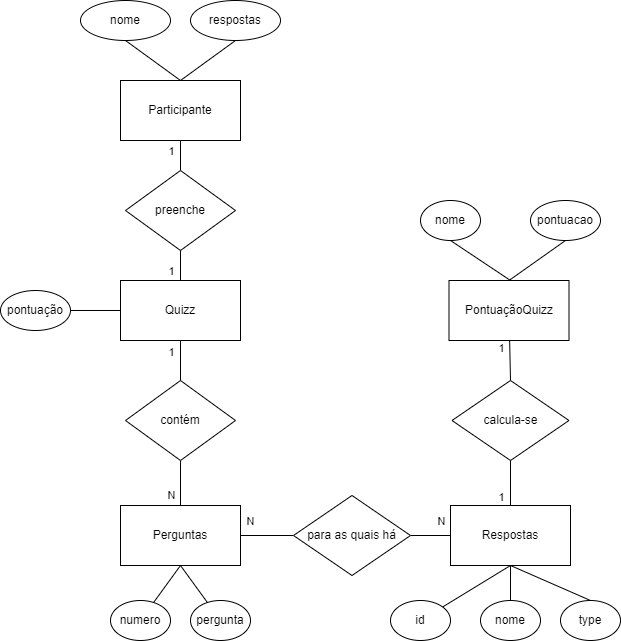

The diagram above was exported from draw.io. Its source (the exported page's mxGraphModel, read from the mxfile embedded in the PNG):
<mxGraphModel dx="1173" dy="673" grid="1" gridSize="10" guides="1" tooltips="1" connect="1" arrows="1" fold="1" page="1" pageScale="1" pageWidth="827" pageHeight="1169" math="0" shadow="0">
  <root>
    <mxCell id="0" />
    <mxCell id="1" parent="0" />
    <mxCell id="MLG9fkiGfMFQNBC-zZT3-18" style="edgeStyle=none;rounded=0;orthogonalLoop=1;jettySize=auto;html=1;entryX=0.5;entryY=0;entryDx=0;entryDy=0;endArrow=none;endFill=0;strokeColor=default;exitX=0.5;exitY=0;exitDx=0;exitDy=0;" edge="1" parent="1" source="MLG9fkiGfMFQNBC-zZT3-15" target="MLG9fkiGfMFQNBC-zZT3-17">
      <mxGeometry relative="1" as="geometry" />
    </mxCell>
    <mxCell id="MLG9fkiGfMFQNBC-zZT3-19" style="edgeStyle=none;rounded=0;orthogonalLoop=1;jettySize=auto;html=1;exitX=0.5;exitY=0;exitDx=0;exitDy=0;entryX=0.5;entryY=0;entryDx=0;entryDy=0;endArrow=none;endFill=0;strokeColor=default;" edge="1" parent="1" source="MLG9fkiGfMFQNBC-zZT3-15" target="MLG9fkiGfMFQNBC-zZT3-16">
      <mxGeometry relative="1" as="geometry" />
    </mxCell>
    <mxCell id="MLG9fkiGfMFQNBC-zZT3-15" value="Participante" style="rounded=0;whiteSpace=wrap;html=1;" vertex="1" parent="1">
      <mxGeometry x="160" y="90" width="120" height="60" as="geometry" />
    </mxCell>
    <mxCell id="MLG9fkiGfMFQNBC-zZT3-16" value="nome" style="ellipse;whiteSpace=wrap;html=1;direction=west;" vertex="1" parent="1">
      <mxGeometry x="120" y="10" width="90" height="40" as="geometry" />
    </mxCell>
    <mxCell id="MLG9fkiGfMFQNBC-zZT3-17" value="respostas" style="ellipse;whiteSpace=wrap;html=1;direction=west;" vertex="1" parent="1">
      <mxGeometry x="230" y="10" width="90" height="40" as="geometry" />
    </mxCell>
    <mxCell id="MLG9fkiGfMFQNBC-zZT3-21" value="" style="edgeStyle=none;rounded=0;orthogonalLoop=1;jettySize=auto;html=1;endArrow=none;endFill=0;strokeColor=default;" edge="1" parent="1" source="MLG9fkiGfMFQNBC-zZT3-20" target="MLG9fkiGfMFQNBC-zZT3-15">
      <mxGeometry relative="1" as="geometry" />
    </mxCell>
    <mxCell id="MLG9fkiGfMFQNBC-zZT3-22" value="1" style="edgeLabel;html=1;align=center;verticalAlign=middle;resizable=0;points=[];" vertex="1" connectable="0" parent="MLG9fkiGfMFQNBC-zZT3-21">
      <mxGeometry x="-0.4407" relative="1" as="geometry">
        <mxPoint x="-10" y="-12" as="offset" />
      </mxGeometry>
    </mxCell>
    <mxCell id="MLG9fkiGfMFQNBC-zZT3-20" value="preenche" style="rhombus;whiteSpace=wrap;html=1;" vertex="1" parent="1">
      <mxGeometry x="165" y="180" width="110" height="80" as="geometry" />
    </mxCell>
    <mxCell id="MLG9fkiGfMFQNBC-zZT3-24" style="edgeStyle=none;rounded=0;orthogonalLoop=1;jettySize=auto;html=1;exitX=0.5;exitY=0;exitDx=0;exitDy=0;entryX=0.5;entryY=1;entryDx=0;entryDy=0;endArrow=none;endFill=0;strokeColor=default;" edge="1" parent="1" source="MLG9fkiGfMFQNBC-zZT3-23" target="MLG9fkiGfMFQNBC-zZT3-20">
      <mxGeometry relative="1" as="geometry" />
    </mxCell>
    <mxCell id="MLG9fkiGfMFQNBC-zZT3-33" value="1" style="edgeLabel;html=1;align=center;verticalAlign=middle;resizable=0;points=[];" vertex="1" connectable="0" parent="MLG9fkiGfMFQNBC-zZT3-24">
      <mxGeometry x="0.3968" relative="1" as="geometry">
        <mxPoint x="-10" y="11" as="offset" />
      </mxGeometry>
    </mxCell>
    <mxCell id="MLG9fkiGfMFQNBC-zZT3-23" value="Quizz" style="rounded=0;whiteSpace=wrap;html=1;" vertex="1" parent="1">
      <mxGeometry x="160" y="290" width="120" height="60" as="geometry" />
    </mxCell>
    <mxCell id="MLG9fkiGfMFQNBC-zZT3-30" style="edgeStyle=none;rounded=0;orthogonalLoop=1;jettySize=auto;html=1;entryX=0;entryY=0.5;entryDx=0;entryDy=0;endArrow=none;endFill=0;strokeColor=default;" edge="1" parent="1" source="MLG9fkiGfMFQNBC-zZT3-29" target="MLG9fkiGfMFQNBC-zZT3-23">
      <mxGeometry relative="1" as="geometry" />
    </mxCell>
    <mxCell id="MLG9fkiGfMFQNBC-zZT3-29" value="pontuação" style="ellipse;whiteSpace=wrap;html=1;" vertex="1" parent="1">
      <mxGeometry x="40" y="300" width="70" height="40" as="geometry" />
    </mxCell>
    <mxCell id="MLG9fkiGfMFQNBC-zZT3-32" style="edgeStyle=none;rounded=0;orthogonalLoop=1;jettySize=auto;html=1;entryX=0.5;entryY=1;entryDx=0;entryDy=0;endArrow=none;endFill=0;strokeColor=default;" edge="1" parent="1" source="MLG9fkiGfMFQNBC-zZT3-31" target="MLG9fkiGfMFQNBC-zZT3-23">
      <mxGeometry relative="1" as="geometry" />
    </mxCell>
    <mxCell id="MLG9fkiGfMFQNBC-zZT3-34" value="1" style="edgeLabel;html=1;align=center;verticalAlign=middle;resizable=0;points=[];" vertex="1" connectable="0" parent="MLG9fkiGfMFQNBC-zZT3-32">
      <mxGeometry x="0.4524" relative="1" as="geometry">
        <mxPoint x="-10" as="offset" />
      </mxGeometry>
    </mxCell>
    <mxCell id="MLG9fkiGfMFQNBC-zZT3-36" style="edgeStyle=none;rounded=0;orthogonalLoop=1;jettySize=auto;html=1;exitX=0.5;exitY=1;exitDx=0;exitDy=0;entryX=0.5;entryY=0;entryDx=0;entryDy=0;endArrow=none;endFill=0;strokeColor=default;" edge="1" parent="1" source="MLG9fkiGfMFQNBC-zZT3-31" target="MLG9fkiGfMFQNBC-zZT3-35">
      <mxGeometry relative="1" as="geometry" />
    </mxCell>
    <mxCell id="MLG9fkiGfMFQNBC-zZT3-37" value="N" style="edgeLabel;html=1;align=center;verticalAlign=middle;resizable=0;points=[];" vertex="1" connectable="0" parent="MLG9fkiGfMFQNBC-zZT3-36">
      <mxGeometry x="0.516" relative="1" as="geometry">
        <mxPoint x="-10" as="offset" />
      </mxGeometry>
    </mxCell>
    <mxCell id="MLG9fkiGfMFQNBC-zZT3-31" value="contém" style="rhombus;whiteSpace=wrap;html=1;" vertex="1" parent="1">
      <mxGeometry x="165" y="390" width="110" height="80" as="geometry" />
    </mxCell>
    <mxCell id="MLG9fkiGfMFQNBC-zZT3-35" value="Perguntas" style="rounded=0;whiteSpace=wrap;html=1;" vertex="1" parent="1">
      <mxGeometry x="160" y="515" width="120" height="60" as="geometry" />
    </mxCell>
    <mxCell id="MLG9fkiGfMFQNBC-zZT3-39" style="edgeStyle=none;rounded=0;orthogonalLoop=1;jettySize=auto;html=1;entryX=1;entryY=0.5;entryDx=0;entryDy=0;endArrow=none;endFill=0;strokeColor=default;" edge="1" parent="1" source="MLG9fkiGfMFQNBC-zZT3-38" target="MLG9fkiGfMFQNBC-zZT3-35">
      <mxGeometry relative="1" as="geometry" />
    </mxCell>
    <mxCell id="MLG9fkiGfMFQNBC-zZT3-53" value="N" style="edgeLabel;html=1;align=center;verticalAlign=middle;resizable=0;points=[];" vertex="1" connectable="0" parent="MLG9fkiGfMFQNBC-zZT3-39">
      <mxGeometry x="0.3077" relative="1" as="geometry">
        <mxPoint x="-9" y="-15" as="offset" />
      </mxGeometry>
    </mxCell>
    <mxCell id="MLG9fkiGfMFQNBC-zZT3-41" style="edgeStyle=none;rounded=0;orthogonalLoop=1;jettySize=auto;html=1;exitX=1;exitY=0.5;exitDx=0;exitDy=0;entryX=0;entryY=0.5;entryDx=0;entryDy=0;endArrow=none;endFill=0;strokeColor=default;" edge="1" parent="1" source="MLG9fkiGfMFQNBC-zZT3-38" target="MLG9fkiGfMFQNBC-zZT3-40">
      <mxGeometry relative="1" as="geometry" />
    </mxCell>
    <mxCell id="MLG9fkiGfMFQNBC-zZT3-54" value="N" style="edgeLabel;html=1;align=center;verticalAlign=middle;resizable=0;points=[];" vertex="1" connectable="0" parent="MLG9fkiGfMFQNBC-zZT3-41">
      <mxGeometry x="-0.4793" y="2" relative="1" as="geometry">
        <mxPoint x="20" y="-13" as="offset" />
      </mxGeometry>
    </mxCell>
    <mxCell id="MLG9fkiGfMFQNBC-zZT3-38" value="para as quais há" style="rhombus;whiteSpace=wrap;html=1;" vertex="1" parent="1">
      <mxGeometry x="333" y="505" width="117" height="80" as="geometry" />
    </mxCell>
    <mxCell id="MLG9fkiGfMFQNBC-zZT3-40" value="Respostas" style="rounded=0;whiteSpace=wrap;html=1;" vertex="1" parent="1">
      <mxGeometry x="490" y="515" width="120" height="60" as="geometry" />
    </mxCell>
    <mxCell id="MLG9fkiGfMFQNBC-zZT3-44" style="edgeStyle=none;rounded=0;orthogonalLoop=1;jettySize=auto;html=1;entryX=0.5;entryY=1;entryDx=0;entryDy=0;endArrow=none;endFill=0;strokeColor=default;" edge="1" parent="1" source="MLG9fkiGfMFQNBC-zZT3-42" target="MLG9fkiGfMFQNBC-zZT3-35">
      <mxGeometry relative="1" as="geometry" />
    </mxCell>
    <mxCell id="MLG9fkiGfMFQNBC-zZT3-42" value="numero" style="ellipse;whiteSpace=wrap;html=1;" vertex="1" parent="1">
      <mxGeometry x="150" y="610" width="60" height="40" as="geometry" />
    </mxCell>
    <mxCell id="MLG9fkiGfMFQNBC-zZT3-45" style="edgeStyle=none;rounded=0;orthogonalLoop=1;jettySize=auto;html=1;endArrow=none;endFill=0;strokeColor=default;entryX=0.5;entryY=1;entryDx=0;entryDy=0;" edge="1" parent="1" source="MLG9fkiGfMFQNBC-zZT3-43" target="MLG9fkiGfMFQNBC-zZT3-35">
      <mxGeometry relative="1" as="geometry">
        <mxPoint x="220" y="580" as="targetPoint" />
      </mxGeometry>
    </mxCell>
    <mxCell id="MLG9fkiGfMFQNBC-zZT3-43" value="pergunta" style="ellipse;whiteSpace=wrap;html=1;" vertex="1" parent="1">
      <mxGeometry x="230" y="610" width="60" height="40" as="geometry" />
    </mxCell>
    <mxCell id="MLG9fkiGfMFQNBC-zZT3-47" style="edgeStyle=none;rounded=0;orthogonalLoop=1;jettySize=auto;html=1;endArrow=none;endFill=0;strokeColor=default;entryX=0.5;entryY=1;entryDx=0;entryDy=0;" edge="1" parent="1" source="MLG9fkiGfMFQNBC-zZT3-46" target="MLG9fkiGfMFQNBC-zZT3-40">
      <mxGeometry relative="1" as="geometry">
        <mxPoint x="540" y="590" as="targetPoint" />
      </mxGeometry>
    </mxCell>
    <mxCell id="MLG9fkiGfMFQNBC-zZT3-46" value="id" style="ellipse;whiteSpace=wrap;html=1;" vertex="1" parent="1">
      <mxGeometry x="430" y="610" width="60" height="40" as="geometry" />
    </mxCell>
    <mxCell id="MLG9fkiGfMFQNBC-zZT3-52" style="edgeStyle=none;rounded=0;orthogonalLoop=1;jettySize=auto;html=1;entryX=0.5;entryY=1;entryDx=0;entryDy=0;endArrow=none;endFill=0;strokeColor=default;" edge="1" parent="1" source="MLG9fkiGfMFQNBC-zZT3-48" target="MLG9fkiGfMFQNBC-zZT3-40">
      <mxGeometry relative="1" as="geometry" />
    </mxCell>
    <mxCell id="MLG9fkiGfMFQNBC-zZT3-48" value="nome" style="ellipse;whiteSpace=wrap;html=1;" vertex="1" parent="1">
      <mxGeometry x="520" y="610" width="60" height="40" as="geometry" />
    </mxCell>
    <mxCell id="MLG9fkiGfMFQNBC-zZT3-49" style="edgeStyle=none;rounded=0;orthogonalLoop=1;jettySize=auto;html=1;exitX=1;exitY=1;exitDx=0;exitDy=0;endArrow=none;endFill=0;strokeColor=default;" edge="1" parent="1" source="MLG9fkiGfMFQNBC-zZT3-48" target="MLG9fkiGfMFQNBC-zZT3-48">
      <mxGeometry relative="1" as="geometry" />
    </mxCell>
    <mxCell id="MLG9fkiGfMFQNBC-zZT3-51" style="edgeStyle=none;rounded=0;orthogonalLoop=1;jettySize=auto;html=1;exitX=0.5;exitY=0;exitDx=0;exitDy=0;entryX=0.5;entryY=1;entryDx=0;entryDy=0;endArrow=none;endFill=0;strokeColor=default;" edge="1" parent="1" source="MLG9fkiGfMFQNBC-zZT3-50" target="MLG9fkiGfMFQNBC-zZT3-40">
      <mxGeometry relative="1" as="geometry" />
    </mxCell>
    <mxCell id="MLG9fkiGfMFQNBC-zZT3-50" value="type" style="ellipse;whiteSpace=wrap;html=1;" vertex="1" parent="1">
      <mxGeometry x="600" y="610" width="60" height="40" as="geometry" />
    </mxCell>
    <mxCell id="MLG9fkiGfMFQNBC-zZT3-55" value="PontuaçãoQuizz" style="rounded=0;whiteSpace=wrap;html=1;" vertex="1" parent="1">
      <mxGeometry x="488.5" y="290" width="120" height="60" as="geometry" />
    </mxCell>
    <mxCell id="MLG9fkiGfMFQNBC-zZT3-57" style="edgeStyle=none;rounded=0;orthogonalLoop=1;jettySize=auto;html=1;exitX=0.5;exitY=1;exitDx=0;exitDy=0;entryX=0.5;entryY=0;entryDx=0;entryDy=0;endArrow=none;endFill=0;strokeColor=default;" edge="1" parent="1" source="MLG9fkiGfMFQNBC-zZT3-56" target="MLG9fkiGfMFQNBC-zZT3-40">
      <mxGeometry relative="1" as="geometry" />
    </mxCell>
    <mxCell id="MLG9fkiGfMFQNBC-zZT3-59" value="1" style="edgeLabel;html=1;align=center;verticalAlign=middle;resizable=0;points=[];" vertex="1" connectable="0" parent="MLG9fkiGfMFQNBC-zZT3-57">
      <mxGeometry x="0.5387" y="-1" relative="1" as="geometry">
        <mxPoint x="-9" y="1" as="offset" />
      </mxGeometry>
    </mxCell>
    <mxCell id="MLG9fkiGfMFQNBC-zZT3-58" style="edgeStyle=none;rounded=0;orthogonalLoop=1;jettySize=auto;html=1;exitX=0.5;exitY=0;exitDx=0;exitDy=0;endArrow=none;endFill=0;strokeColor=default;" edge="1" parent="1" source="MLG9fkiGfMFQNBC-zZT3-56" target="MLG9fkiGfMFQNBC-zZT3-55">
      <mxGeometry relative="1" as="geometry" />
    </mxCell>
    <mxCell id="MLG9fkiGfMFQNBC-zZT3-60" value="1" style="edgeLabel;html=1;align=center;verticalAlign=middle;resizable=0;points=[];" vertex="1" connectable="0" parent="MLG9fkiGfMFQNBC-zZT3-58">
      <mxGeometry x="0.6131" y="-1" relative="1" as="geometry">
        <mxPoint x="-10" as="offset" />
      </mxGeometry>
    </mxCell>
    <mxCell id="MLG9fkiGfMFQNBC-zZT3-56" value="calcula-se" style="rhombus;whiteSpace=wrap;html=1;" vertex="1" parent="1">
      <mxGeometry x="491.5" y="390" width="117" height="80" as="geometry" />
    </mxCell>
    <mxCell id="MLG9fkiGfMFQNBC-zZT3-64" style="edgeStyle=none;rounded=0;orthogonalLoop=1;jettySize=auto;html=1;exitX=0.5;exitY=1;exitDx=0;exitDy=0;endArrow=none;endFill=0;strokeColor=default;" edge="1" parent="1" source="MLG9fkiGfMFQNBC-zZT3-61">
      <mxGeometry relative="1" as="geometry">
        <mxPoint x="550" y="290" as="targetPoint" />
      </mxGeometry>
    </mxCell>
    <mxCell id="MLG9fkiGfMFQNBC-zZT3-61" value="nome" style="ellipse;whiteSpace=wrap;html=1;" vertex="1" parent="1">
      <mxGeometry x="460" y="210" width="60" height="40" as="geometry" />
    </mxCell>
    <mxCell id="MLG9fkiGfMFQNBC-zZT3-63" style="edgeStyle=none;rounded=0;orthogonalLoop=1;jettySize=auto;html=1;exitX=0.5;exitY=1;exitDx=0;exitDy=0;entryX=0.5;entryY=0;entryDx=0;entryDy=0;endArrow=none;endFill=0;strokeColor=default;" edge="1" parent="1" source="MLG9fkiGfMFQNBC-zZT3-62" target="MLG9fkiGfMFQNBC-zZT3-55">
      <mxGeometry relative="1" as="geometry" />
    </mxCell>
    <mxCell id="MLG9fkiGfMFQNBC-zZT3-62" value="pontuacao" style="ellipse;whiteSpace=wrap;html=1;" vertex="1" parent="1">
      <mxGeometry x="570" y="210" width="70" height="40" as="geometry" />
    </mxCell>
  </root>
</mxGraphModel>